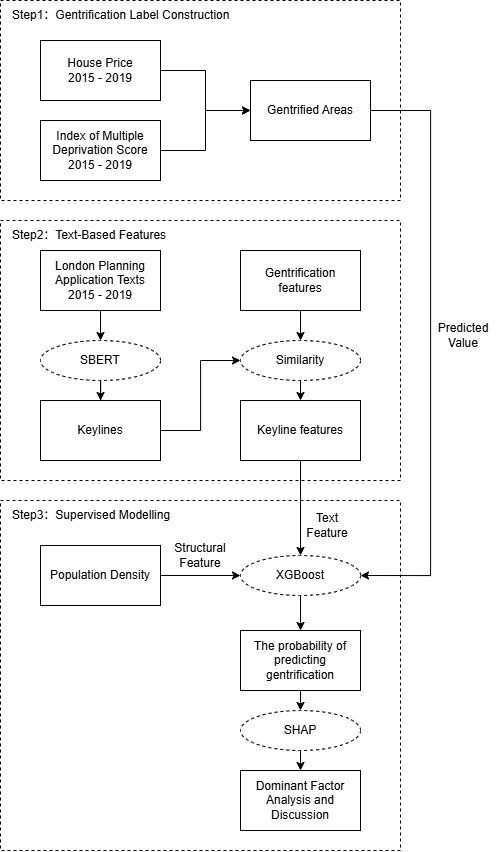

The diagram above was exported from draw.io. Its source (the exported page's mxGraphModel, read from the mxfile embedded in the PNG):
<mxGraphModel dx="1371" dy="988" grid="1" gridSize="10" guides="1" tooltips="1" connect="1" arrows="1" fold="1" page="1" pageScale="1" pageWidth="827" pageHeight="1169" math="0" shadow="0">
  <root>
    <mxCell id="0" />
    <mxCell id="1" parent="0" />
    <mxCell id="xRIKx7BOdan4l2jK10sY-42" value="" style="rounded=0;whiteSpace=wrap;html=1;fillColor=none;dashed=1;" vertex="1" parent="1">
      <mxGeometry x="110" y="510" width="400" height="350" as="geometry" />
    </mxCell>
    <mxCell id="xRIKx7BOdan4l2jK10sY-20" value="" style="rounded=0;whiteSpace=wrap;html=1;fillColor=none;dashed=1;" vertex="1" parent="1">
      <mxGeometry x="110" y="230" width="400" height="260" as="geometry" />
    </mxCell>
    <mxCell id="xRIKx7BOdan4l2jK10sY-6" value="" style="rounded=0;whiteSpace=wrap;html=1;fillColor=none;dashed=1;" vertex="1" parent="1">
      <mxGeometry x="110" y="10" width="400" height="200" as="geometry" />
    </mxCell>
    <mxCell id="xRIKx7BOdan4l2jK10sY-4" style="edgeStyle=orthogonalEdgeStyle;rounded=0;orthogonalLoop=1;jettySize=auto;html=1;exitX=1;exitY=0.5;exitDx=0;exitDy=0;entryX=0;entryY=0.5;entryDx=0;entryDy=0;" edge="1" parent="1" source="xRIKx7BOdan4l2jK10sY-1" target="xRIKx7BOdan4l2jK10sY-3">
      <mxGeometry relative="1" as="geometry" />
    </mxCell>
    <mxCell id="xRIKx7BOdan4l2jK10sY-1" value="House Price&lt;div&gt;2015 - 2019&lt;/div&gt;" style="rounded=0;whiteSpace=wrap;html=1;strokeColor=light-dark(#000000,#99FFFF);" vertex="1" parent="1">
      <mxGeometry x="150" y="50" width="120" height="60" as="geometry" />
    </mxCell>
    <mxCell id="xRIKx7BOdan4l2jK10sY-5" style="edgeStyle=orthogonalEdgeStyle;rounded=0;orthogonalLoop=1;jettySize=auto;html=1;exitX=1;exitY=0.5;exitDx=0;exitDy=0;entryX=0;entryY=0.5;entryDx=0;entryDy=0;" edge="1" parent="1" source="xRIKx7BOdan4l2jK10sY-2" target="xRIKx7BOdan4l2jK10sY-3">
      <mxGeometry relative="1" as="geometry" />
    </mxCell>
    <mxCell id="xRIKx7BOdan4l2jK10sY-2" value="Index of Multiple Deprivation Score&lt;div&gt;2015 - 2019&lt;/div&gt;" style="rounded=0;whiteSpace=wrap;html=1;strokeColor=light-dark(#000000,#99FFFF);" vertex="1" parent="1">
      <mxGeometry x="150" y="130" width="120" height="60" as="geometry" />
    </mxCell>
    <mxCell id="xRIKx7BOdan4l2jK10sY-36" style="edgeStyle=orthogonalEdgeStyle;rounded=0;orthogonalLoop=1;jettySize=auto;html=1;exitX=1;exitY=0.5;exitDx=0;exitDy=0;entryX=1;entryY=0.5;entryDx=0;entryDy=0;" edge="1" parent="1" source="xRIKx7BOdan4l2jK10sY-3" target="xRIKx7BOdan4l2jK10sY-33">
      <mxGeometry relative="1" as="geometry">
        <Array as="points">
          <mxPoint x="540" y="120" />
          <mxPoint x="540" y="585" />
        </Array>
      </mxGeometry>
    </mxCell>
    <mxCell id="xRIKx7BOdan4l2jK10sY-3" value="Gentrified Areas" style="rounded=0;whiteSpace=wrap;html=1;strokeColor=light-dark(#000000,#FF9999);" vertex="1" parent="1">
      <mxGeometry x="360" y="90" width="120" height="60" as="geometry" />
    </mxCell>
    <mxCell id="xRIKx7BOdan4l2jK10sY-7" value="Step2：Text-Based Features" style="text;html=1;align=left;verticalAlign=middle;whiteSpace=wrap;rounded=0;" vertex="1" parent="1">
      <mxGeometry x="120" y="230" width="300" height="30" as="geometry" />
    </mxCell>
    <mxCell id="xRIKx7BOdan4l2jK10sY-27" style="edgeStyle=orthogonalEdgeStyle;rounded=0;orthogonalLoop=1;jettySize=auto;html=1;exitX=0.5;exitY=1;exitDx=0;exitDy=0;entryX=0.5;entryY=0;entryDx=0;entryDy=0;" edge="1" parent="1" source="xRIKx7BOdan4l2jK10sY-8" target="xRIKx7BOdan4l2jK10sY-24">
      <mxGeometry relative="1" as="geometry" />
    </mxCell>
    <mxCell id="xRIKx7BOdan4l2jK10sY-8" value="London Planning Application Texts&lt;div&gt;2015 - 2019&lt;/div&gt;" style="rounded=0;whiteSpace=wrap;html=1;strokeColor=light-dark(#000000,#99FFFF);" vertex="1" parent="1">
      <mxGeometry x="150" y="260" width="120" height="60" as="geometry" />
    </mxCell>
    <mxCell id="xRIKx7BOdan4l2jK10sY-30" style="edgeStyle=orthogonalEdgeStyle;rounded=0;orthogonalLoop=1;jettySize=auto;html=1;exitX=1;exitY=0.5;exitDx=0;exitDy=0;entryX=0;entryY=0.5;entryDx=0;entryDy=0;" edge="1" parent="1" source="xRIKx7BOdan4l2jK10sY-9" target="xRIKx7BOdan4l2jK10sY-29">
      <mxGeometry relative="1" as="geometry" />
    </mxCell>
    <mxCell id="xRIKx7BOdan4l2jK10sY-9" value="Keylines" style="rounded=0;whiteSpace=wrap;html=1;strokeColor=light-dark(#000000,#FF9999);" vertex="1" parent="1">
      <mxGeometry x="150" y="410" width="120" height="60" as="geometry" />
    </mxCell>
    <mxCell id="xRIKx7BOdan4l2jK10sY-31" style="edgeStyle=orthogonalEdgeStyle;rounded=0;orthogonalLoop=1;jettySize=auto;html=1;exitX=0.5;exitY=1;exitDx=0;exitDy=0;entryX=0.5;entryY=0;entryDx=0;entryDy=0;" edge="1" parent="1" source="xRIKx7BOdan4l2jK10sY-13" target="xRIKx7BOdan4l2jK10sY-29">
      <mxGeometry relative="1" as="geometry" />
    </mxCell>
    <mxCell id="xRIKx7BOdan4l2jK10sY-13" value="Gentrification&lt;div&gt;features&lt;/div&gt;" style="rounded=0;whiteSpace=wrap;html=1;strokeColor=light-dark(#000000,#99FFFF);" vertex="1" parent="1">
      <mxGeometry x="350" y="260" width="120" height="60" as="geometry" />
    </mxCell>
    <mxCell id="xRIKx7BOdan4l2jK10sY-34" style="edgeStyle=orthogonalEdgeStyle;rounded=0;orthogonalLoop=1;jettySize=auto;html=1;exitX=0.5;exitY=1;exitDx=0;exitDy=0;entryX=0.5;entryY=0;entryDx=0;entryDy=0;" edge="1" parent="1" source="xRIKx7BOdan4l2jK10sY-15" target="xRIKx7BOdan4l2jK10sY-33">
      <mxGeometry relative="1" as="geometry">
        <mxPoint x="410" y="560" as="targetPoint" />
      </mxGeometry>
    </mxCell>
    <mxCell id="xRIKx7BOdan4l2jK10sY-15" value="Keyline features" style="rounded=0;whiteSpace=wrap;html=1;strokeColor=light-dark(#000000,#FF9999);" vertex="1" parent="1">
      <mxGeometry x="350" y="410" width="120" height="60" as="geometry" />
    </mxCell>
    <mxCell id="xRIKx7BOdan4l2jK10sY-21" value="Step1：Gentrification Label Construction" style="text;html=1;align=left;verticalAlign=middle;whiteSpace=wrap;rounded=0;" vertex="1" parent="1">
      <mxGeometry x="120" y="10" width="300" height="30" as="geometry" />
    </mxCell>
    <mxCell id="xRIKx7BOdan4l2jK10sY-35" style="edgeStyle=orthogonalEdgeStyle;rounded=0;orthogonalLoop=1;jettySize=auto;html=1;exitX=1;exitY=0.5;exitDx=0;exitDy=0;entryX=0;entryY=0.5;entryDx=0;entryDy=0;" edge="1" parent="1" source="xRIKx7BOdan4l2jK10sY-22" target="xRIKx7BOdan4l2jK10sY-33">
      <mxGeometry relative="1" as="geometry" />
    </mxCell>
    <mxCell id="xRIKx7BOdan4l2jK10sY-22" value="Population Density" style="rounded=0;whiteSpace=wrap;html=1;strokeColor=light-dark(#000000,#99FFFF);" vertex="1" parent="1">
      <mxGeometry x="150" y="555" width="120" height="60" as="geometry" />
    </mxCell>
    <mxCell id="xRIKx7BOdan4l2jK10sY-28" style="edgeStyle=orthogonalEdgeStyle;rounded=0;orthogonalLoop=1;jettySize=auto;html=1;exitX=0.5;exitY=1;exitDx=0;exitDy=0;" edge="1" parent="1" source="xRIKx7BOdan4l2jK10sY-24" target="xRIKx7BOdan4l2jK10sY-9">
      <mxGeometry relative="1" as="geometry" />
    </mxCell>
    <mxCell id="xRIKx7BOdan4l2jK10sY-24" value="SBERT" style="ellipse;whiteSpace=wrap;html=1;strokeColor=light-dark(#000000,#FFFF99);dashed=1;" vertex="1" parent="1">
      <mxGeometry x="150" y="350" width="120" height="40" as="geometry" />
    </mxCell>
    <mxCell id="xRIKx7BOdan4l2jK10sY-32" style="edgeStyle=orthogonalEdgeStyle;rounded=0;orthogonalLoop=1;jettySize=auto;html=1;exitX=0.5;exitY=1;exitDx=0;exitDy=0;entryX=0.5;entryY=0;entryDx=0;entryDy=0;" edge="1" parent="1" source="xRIKx7BOdan4l2jK10sY-29" target="xRIKx7BOdan4l2jK10sY-15">
      <mxGeometry relative="1" as="geometry" />
    </mxCell>
    <mxCell id="xRIKx7BOdan4l2jK10sY-29" value="Similarity" style="ellipse;whiteSpace=wrap;html=1;strokeColor=light-dark(#000000,#FFFF99);dashed=1;" vertex="1" parent="1">
      <mxGeometry x="350" y="350" width="120" height="40" as="geometry" />
    </mxCell>
    <mxCell id="xRIKx7BOdan4l2jK10sY-45" style="edgeStyle=orthogonalEdgeStyle;rounded=0;orthogonalLoop=1;jettySize=auto;html=1;exitX=0.5;exitY=1;exitDx=0;exitDy=0;entryX=0.5;entryY=0;entryDx=0;entryDy=0;" edge="1" parent="1" source="xRIKx7BOdan4l2jK10sY-33" target="xRIKx7BOdan4l2jK10sY-43">
      <mxGeometry relative="1" as="geometry" />
    </mxCell>
    <mxCell id="xRIKx7BOdan4l2jK10sY-33" value="XGBoost" style="ellipse;whiteSpace=wrap;html=1;strokeColor=light-dark(#000000,#FFFF99);dashed=1;" vertex="1" parent="1">
      <mxGeometry x="350" y="565" width="120" height="40" as="geometry" />
    </mxCell>
    <mxCell id="xRIKx7BOdan4l2jK10sY-39" value="Structural Feature" style="text;html=1;align=center;verticalAlign=middle;whiteSpace=wrap;rounded=0;" vertex="1" parent="1">
      <mxGeometry x="277" y="550" width="66" height="30" as="geometry" />
    </mxCell>
    <mxCell id="xRIKx7BOdan4l2jK10sY-40" value="Predicted Value" style="text;html=1;align=center;verticalAlign=middle;whiteSpace=wrap;rounded=0;" vertex="1" parent="1">
      <mxGeometry x="540" y="330" width="66" height="30" as="geometry" />
    </mxCell>
    <mxCell id="xRIKx7BOdan4l2jK10sY-41" value="Text Feature" style="text;html=1;align=center;verticalAlign=middle;whiteSpace=wrap;rounded=0;" vertex="1" parent="1">
      <mxGeometry x="404" y="520" width="66" height="30" as="geometry" />
    </mxCell>
    <mxCell id="xRIKx7BOdan4l2jK10sY-49" style="edgeStyle=orthogonalEdgeStyle;rounded=0;orthogonalLoop=1;jettySize=auto;html=1;exitX=0.5;exitY=1;exitDx=0;exitDy=0;entryX=0.5;entryY=0;entryDx=0;entryDy=0;" edge="1" parent="1" source="xRIKx7BOdan4l2jK10sY-43" target="xRIKx7BOdan4l2jK10sY-47">
      <mxGeometry relative="1" as="geometry" />
    </mxCell>
    <mxCell id="xRIKx7BOdan4l2jK10sY-43" value="The probability of predicting gentrification" style="rounded=0;whiteSpace=wrap;html=1;strokeColor=light-dark(#000000,#FF9999);" vertex="1" parent="1">
      <mxGeometry x="350" y="640" width="120" height="60" as="geometry" />
    </mxCell>
    <mxCell id="xRIKx7BOdan4l2jK10sY-46" value="Step3：Supervised Modelling" style="text;html=1;align=left;verticalAlign=middle;whiteSpace=wrap;rounded=0;" vertex="1" parent="1">
      <mxGeometry x="120" y="510" width="300" height="30" as="geometry" />
    </mxCell>
    <mxCell id="xRIKx7BOdan4l2jK10sY-50" style="edgeStyle=orthogonalEdgeStyle;rounded=0;orthogonalLoop=1;jettySize=auto;html=1;exitX=0.5;exitY=1;exitDx=0;exitDy=0;entryX=0.5;entryY=0;entryDx=0;entryDy=0;" edge="1" parent="1" source="xRIKx7BOdan4l2jK10sY-47" target="xRIKx7BOdan4l2jK10sY-48">
      <mxGeometry relative="1" as="geometry" />
    </mxCell>
    <mxCell id="xRIKx7BOdan4l2jK10sY-47" value="SHAP" style="ellipse;whiteSpace=wrap;html=1;strokeColor=light-dark(#000000,#FFFF99);dashed=1;" vertex="1" parent="1">
      <mxGeometry x="350" y="720" width="120" height="40" as="geometry" />
    </mxCell>
    <mxCell id="xRIKx7BOdan4l2jK10sY-48" value="Dominant Factor Analysis and Discussion" style="rounded=0;whiteSpace=wrap;html=1;strokeColor=light-dark(#000000,#FF9999);" vertex="1" parent="1">
      <mxGeometry x="350" y="780" width="120" height="60" as="geometry" />
    </mxCell>
  </root>
</mxGraphModel>